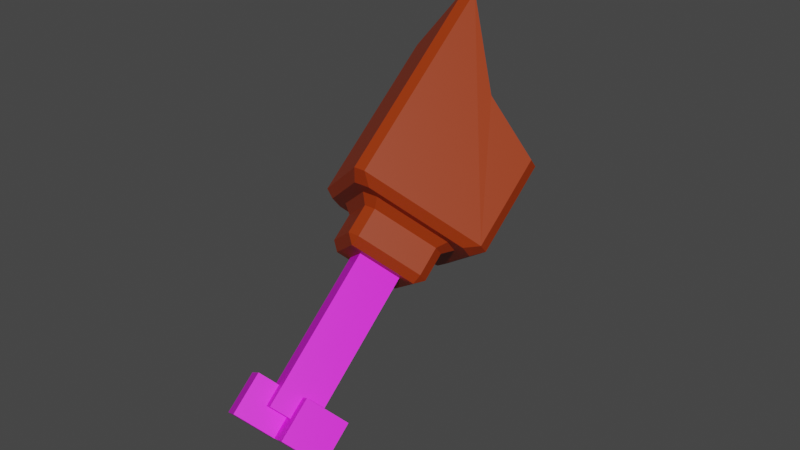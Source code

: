 # Source: HambreMitad.blend  (saved by Blender 2.80.75; exported with 4.5.12 LTS)
import bpy
from mathutils import Matrix  # noqa: F401  (used for matrix-valued properties, if any)

bpy.ops.wm.read_factory_settings(use_empty=True)
scene = bpy.context.scene
scene.name = 'Scene'

# ---- collections
col_collection = bpy.data.collections.new('Collection'); scene.collection.children.link(col_collection)

# ---- images (referenced by path relative to the original .blend; pixels are not part of the script)
import os
ASSET_DIR = os.environ.get("B2B_ASSET_DIR", "")  # directory of the original .blend (textures are referenced by path, not embedded)
HERE = os.path.dirname(os.path.abspath(__file__))  # packed textures are extracted next to this script under _unpacked/

def load_image(name, relpath, width, height, colorspace="sRGB"):
    """Load a texture the original file referenced (path relative to the .blend, or extracted next to this script)."""
    p = next((c for c in (os.path.join(HERE, relpath), os.path.join(ASSET_DIR, relpath)) if relpath and os.path.exists(c)), "")
    if p:
        img = bpy.data.images.load(p, check_existing=True)
        img.name = name
    else:  # same state as the original file: an image datablock whose file is absent (Cycles renders it pink)
        img = bpy.data.images.new(name, width, height)
        img.source = "FILE"
        img.filepath = "//" + (relpath or name)
    img.colorspace_settings.name = colorspace
    return img
img_hueso2_png = load_image('Hueso2.png', 'Hueso2.png', 1024, 1024, 'sRGB')

# ---- materials (node trees are filled in below, after node groups)
mat_material = bpy.data.materials.new('Material')
mat_material.use_transparent_shadow = False
mat_material_001 = bpy.data.materials.new('Material.001')
mat_material_001.use_transparent_shadow = False

# ---- material node trees
mat_material.use_nodes = True; mat_material.node_tree.nodes.clear()
_N = mat_material.node_tree.nodes; _L = mat_material.node_tree.links
n0 = _N.new('ShaderNodeOutputMaterial'); n0.name = 'Material Output'; n0.location = (300, 300)
n1 = _N.new('ShaderNodeBsdfPrincipled'); n1.name = 'Principled BSDF'; n1.location = (10, 300)
n1.distribution = 'GGX'
n1.subsurface_method = 'BURLEY'
n1.inputs[0].default_value = (0.327, 0.03239, 0.0, 1.0)
n1.inputs[3].default_value = 1.45
n1.inputs[27].default_value = (0.0, 0.0, 0.0, 1.0)
n1.inputs[28].default_value = 1.0
_L.new(n1.outputs[0], n0.inputs[0])
n0.is_active_output = True
mat_material_001.use_nodes = True; mat_material_001.node_tree.nodes.clear()
_N = mat_material_001.node_tree.nodes; _L = mat_material_001.node_tree.links
n0 = _N.new('ShaderNodeOutputMaterial'); n0.name = 'Material Output'; n0.location = (300, 300)
n1 = _N.new('ShaderNodeBsdfPrincipled'); n1.name = 'Principled BSDF'; n1.location = (10, 300)
n1.distribution = 'GGX'
n1.subsurface_method = 'BURLEY'
n1.inputs[3].default_value = 1.45
n1.inputs[27].default_value = (0.0, 0.0, 0.0, 1.0)
n1.inputs[28].default_value = 1.0
n2 = _N.new('ShaderNodeTexImage'); n2.name = 'Image Texture'; n2.location = (-260, 100)
n2.image = img_hueso2_png
_L.new(n1.outputs[0], n0.inputs[0])
_L.new(n2.outputs[0], n1.inputs[0])
n0.is_active_output = True

# ---- world
world_world = bpy.data.worlds.new('World'); scene.world = world_world
world_world.use_nodes = True; world_world.node_tree.nodes.clear()
_N = world_world.node_tree.nodes; _L = world_world.node_tree.links
n0 = _N.new('ShaderNodeOutputWorld'); n0.name = 'World Output'; n0.location = (300, 300)
n1 = _N.new('ShaderNodeBackground'); n1.name = 'Background'; n1.location = (10, 300)
n1.inputs[0].default_value = (0.05088, 0.05088, 0.05088, 1.0)
_L.new(n1.outputs[0], n0.inputs[0])
n0.is_active_output = True
world_world.color = (0.05088, 0.05088, 0.05088)
world_world.use_sun_shadow = False
world_world.sun_shadow_jitter_overblur = 0.0

# ---- meshes
me_cube_001 = bpy.data.meshes.new('Cube.001')
me_cube_001.from_pydata([(-0.2309, -0.2007, -4.511), (-0.2309, -2.201, -4.511), (1.769, -0.2007, -4.511), (1.769, -2.201, -4.511), (-0.2309, -0.2007, -4.511), (-0.2309, -2.201, -4.511), (1.769, -0.2007, -4.511), (1.769, -2.201, -4.511), (-0.2309, -0.2007, -4.511), (-0.2309, -2.201, -4.511), (1.769, -0.2007, -4.511), (1.769, -2.201, -4.511), (-0.2309, -0.2007, -3.503), (-1.272, -1.272, 5.082), (-1.272, 0.7279, 5.082), (0.7279, -1.272, 5.082), (0.7279, 0.7279, 5.082), (-3.181, -2.625, 5.082), (-2.625, -3.181, 5.082), (-3.181, -3.573, 5.475), (-3.573, -3.181, 5.475), (-3.181, 2.081, 5.082), (-3.573, 2.636, 5.475), (-3.181, 3.029, 5.475), (-2.625, 2.636, 5.082), (2.081, 2.636, 5.082), (2.636, 3.029, 5.475), (3.029, 2.636, 5.475), (2.636, 2.081, 5.082), (2.636, -2.625, 5.082), (3.029, -3.181, 5.475), (2.636, -3.573, 5.475), (2.081, -3.181, 5.082), (3.029, -3.181, 5.475), (-3.498, -3.106, 14.87), (-3.106, -3.498, 14.87), (2.636, -3.573, 5.475), (3.029, -3.181, 5.475), (3.029, -3.181, 5.475), (-3.498, 2.712, 13.86), (2.712, -3.498, 9.909), (-2.222, -1.829, 4.689), (-1.829, -2.222, 4.689), (-2.059, -2.615, 5.082), (-2.615, -2.059, 5.082), (-2.222, 1.285, 4.689), (-2.615, 1.515, 5.082), (-2.059, 2.07, 5.082), (-1.829, 1.678, 4.689), (1.285, 1.678, 4.689), (1.515, 2.07, 5.082), (2.07, 1.515, 5.082), (1.678, 1.285, 4.689), (1.678, -1.829, 4.689), (2.07, -2.059, 5.082), (1.515, -2.615, 5.082), (1.285, -2.222, 4.689), (-2.222, -1.829, 3.326), (-1.829, -1.829, 2.933), (-1.829, -2.222, 3.326), (-2.222, 1.285, 3.326), (-1.829, 1.678, 3.326), (-1.829, 1.285, 2.933), (1.285, 1.678, 3.326), (1.678, 1.285, 3.326), (1.285, 1.285, 2.933), (1.678, -1.829, 3.326), (1.285, -2.222, 3.326), (1.285, -1.829, 2.933), (3.104, -3.106, 9.909), (2.712, -3.498, 9.909), (3.029, 2.636, 6.948), (3.029, 2.636, 5.475), (2.636, 3.029, 6.948), (2.636, 3.029, 5.475), (2.636, 3.029, 5.475), (-3.106, 3.104, 13.86), (3.067, -0.2345, 7.464), (-0.2345, 3.067, 10.41), (-0.197, -3.498, 11.33), (-0.0005689, -0.0005667, 10.37), (-0.3934, -0.3934, 10.37)], [(3, 7), (6, 2), (0, 4), (5, 1), (5, 9), (11, 7), (6, 10), (8, 4), (8, 12), (13, 14), (14, 16), (16, 15), (15, 13), (38, 37), (30, 38), (74, 75)], [(22, 20, 34, 39), (28, 29, 54, 51), (32, 18, 43, 55), (19, 31, 40, 79, 35), (41, 45, 60, 57), (48, 49, 63, 61), (24, 25, 50, 47), (52, 53, 66, 64), (58, 62, 65, 68), (56, 42, 59, 67), (17, 18, 19, 20), (21, 22, 23, 24), (25, 26, 27, 28), (29, 30, 31, 32), (41, 42, 43, 44), (45, 46, 47, 48), (49, 50, 51, 52), (53, 54, 55, 56), (57, 58, 59), (60, 61, 62), (63, 64, 65), (66, 67, 68), (20, 22, 21, 17), (23, 26, 25, 24), (27, 30, 29, 28), (31, 19, 18, 32), (36, 70, 69, 33), (34, 20, 19, 35), (23, 22, 39, 76), (44, 46, 45, 41), (47, 50, 49, 48), (51, 54, 53, 52), (55, 43, 42, 56), (24, 47, 46, 21), (43, 18, 17, 44), (54, 29, 32, 55), (28, 51, 50, 25), (57, 60, 62, 58), (61, 63, 65, 62), (64, 66, 68, 65), (67, 59, 58, 68), (41, 57, 59, 42), (66, 53, 56, 67), (52, 64, 63, 49), (60, 45, 48, 61), (17, 21, 46, 44), (26, 23, 76, 78, 73, 74), (69, 77, 71, 73, 78, 76, 80), (26, 74, 73, 71, 72, 27), (69, 33, 30, 27, 72, 71, 77), (35, 79, 40, 81, 39, 34), (81, 40, 70, 69, 80), (40, 31, 70), (39, 81, 80, 76)])
_uv = me_cube_001.uv_layers.new(name='UVMap')
_uv.uv.foreach_set('vector', [0.2456, 0.4753, 0.367, 0.458, 0.2734, 0.696, 0.07555, 0.5913, 0.2125, 0.3956, 0.2558, 0.3446, 0.2565, 0.3598, 0.2229, 0.3949, 0.2729, 0.3425, 0.3702, 0.4212, 0.3384, 0.4174, 0.2739, 0.3594, 0.3949, 0.4182, 0.268, 0.3233, 0.1981, 0.2489, 0.2642, 0.1567, 0.3949, 9.831e-05, 0.5058, 0.3779, 0.4435, 0.3166, 0.4753, 0.2975, 0.5259, 0.3514, 0.4369, 0.3019, 0.4109, 0.2122, 0.45, 0.2109, 0.469, 0.2864, 0.2421, 0.4598, 0.2118, 0.4052, 0.222, 0.4071, 0.246, 0.4491, 0.4123, 0.1952, 0.4343, 0.09899, 0.4714, 0.118, 0.45, 0.1974, 0.4951, 0.5018, 0.411, 0.4986, 0.4115, 0.4145, 0.4956, 0.4177, 0.444, 0.08414, 0.5077, 0.0149, 0.5363, 0.04025, 0.4784, 0.1054, 0.3521, 0.4458, 0.3702, 0.4212, 0.3852, 0.4529, 0.367, 0.458, 0.2526, 0.4644, 0.2456, 0.4753, 0.2383, 0.4691, 0.2421, 0.4598, 0.2118, 0.4052, 0.2019, 0.4027, 0.2034, 0.396, 0.2125, 0.3957, 0.2558, 0.3446, 0.2546, 0.3305, 0.268, 0.3233, 0.2729, 0.3425, 0.5058, 0.3779, 0.5179, 0.3843, 0.5149, 0.3984, 0.4977, 0.391, 0.4435, 0.3166, 0.4311, 0.3245, 0.4223, 0.3092, 0.4369, 0.3019, 0.4109, 0.2122, 0.3953, 0.2131, 0.3951, 0.1944, 0.4123, 0.1952, 0.4343, 0.09899, 0.4196, 0.09197, 0.4291, 0.07481, 0.444, 0.08414, 0.498, 0.5177, 0.4951, 0.5018, 0.5115, 0.5049, 0.4077, 0.515, 0.3951, 0.5016, 0.411, 0.4986, 0.3951, 0.4113, 0.4086, 0.3986, 0.4115, 0.4145, 0.4989, 0.4012, 0.5115, 0.4146, 0.4956, 0.4177, 0.367, 0.458, 0.2456, 0.4753, 0.2526, 0.4644, 0.3521, 0.4458, 0.2383, 0.4691, 0.2019, 0.4027, 0.2118, 0.4052, 0.2421, 0.4598, 0.2034, 0.396, 0.2546, 0.3305, 0.2558, 0.3446, 0.2125, 0.3956, 0.268, 0.3233, 0.3949, 0.4182, 0.3702, 0.4212, 0.2729, 0.3425, 0.2668, 0.3235, 0.1978, 0.2526, 0.1894, 0.274, 0.2547, 0.3301, 0.2734, 0.696, 0.367, 0.458, 0.3852, 0.4529, 0.2883, 0.7065, 0.2383, 0.4691, 0.2456, 0.4753, 0.07555, 0.5913, 0.08806, 0.5636, 0.4977, 0.391, 0.4311, 0.3245, 0.4435, 0.3166, 0.5058, 0.3779, 0.4223, 0.3092, 0.3953, 0.2131, 0.4109, 0.2122, 0.4369, 0.3019, 0.3951, 0.1944, 0.4196, 0.09197, 0.4343, 0.09899, 0.4123, 0.1952, 0.4291, 0.07481, 0.5011, 9.831e-05, 0.5077, 0.0149, 0.444, 0.08414, 0.2421, 0.4598, 0.246, 0.4491, 0.2583, 0.4529, 0.2526, 0.4644, 0.3384, 0.4174, 0.3702, 0.4212, 0.3521, 0.4458, 0.3352, 0.4357, 0.2565, 0.3598, 0.2558, 0.3446, 0.2729, 0.3425, 0.2739, 0.3594, 0.2125, 0.3957, 0.223, 0.3951, 0.222, 0.4071, 0.2118, 0.4052, 0.498, 0.5177, 0.4077, 0.515, 0.411, 0.4986, 0.4951, 0.5018, 0.3951, 0.5016, 0.3951, 0.4113, 0.4115, 0.4145, 0.411, 0.4986, 0.4086, 0.3986, 0.4989, 0.4012, 0.4956, 0.4177, 0.4115, 0.4145, 0.5115, 0.4146, 0.5115, 0.5049, 0.4951, 0.5018, 0.4956, 0.4177, 0.5058, 0.3779, 0.5259, 0.3514, 0.5363, 0.3588, 0.5179, 0.3843, 0.4714, 0.118, 0.4343, 0.09899, 0.444, 0.08414, 0.4784, 0.1054, 0.4123, 0.1952, 0.45, 0.1974, 0.45, 0.2109, 0.4109, 0.2122, 0.4753, 0.2975, 0.4435, 0.3166, 0.4369, 0.3019, 0.469, 0.2864, 0.3521, 0.4458, 0.2526, 0.4644, 0.2583, 0.4529, 0.3352, 0.4357, 0.2019, 0.4027, 0.2383, 0.4691, 0.08806, 0.5636, 0.1254, 0.4543, 0.183, 0.4002, 0.2018, 0.4026, 0.1888, 0.2739, 0.1869, 0.3448, 0.1851, 0.3908, 0.183, 0.4002, 0.1254, 0.4543, 0.08806, 0.5636, 0.0351, 0.3631, 0.2019, 0.4027, 0.2018, 0.4026, 0.183, 0.4002, 0.1851, 0.3908, 0.2033, 0.3959, 0.2034, 0.396, 0.1894, 0.274, 0.2547, 0.3301, 0.2546, 0.3305, 0.2034, 0.396, 0.2033, 0.3959, 0.1858, 0.3905, 0.1881, 0.3449, 0.2883, 0.7065, 0.2298, 0.8665, 0.1885, 0.9999, 0.09298, 0.8349, 0.07555, 0.5913, 0.2734, 0.696, 9.831e-05, 0.3518, 0.1981, 0.2489, 0.1983, 0.2499, 0.1888, 0.2739, 0.0351, 0.3631, 0.1981, 0.2489, 0.268, 0.3233, 0.1983, 0.2499, 0.07555, 0.5913, 9.831e-05, 0.3518, 0.0351, 0.3631, 0.08806, 0.5636])
me_cube_001.materials.append(mat_material)
me_cube_001.use_remesh_preserve_volume = False
me_cube_001.use_remesh_preserve_attributes = False
me_cube_001.use_mirror_vertex_groups = False
me_cube_001.update()
me_cube_000 = bpy.data.meshes.new('Cube.000')
me_cube_000.from_pydata([(-1.216, -1.216, -4.511), (-1.272, -1.272, 5.082), (-1.216, 0.7842, -4.511), (-1.272, 0.7279, 5.082), (0.7842, -1.216, -4.511), (0.7279, -1.272, 5.082), (0.7842, 0.7842, -4.511), (0.7279, 0.7279, 5.082), (-0.2309, -2.201, -3.503), (-0.2309, -0.2007, -3.503), (1.769, -2.201, -3.503), (1.769, -0.2007, -3.503), (-0.2309, -0.2007, -5.499), (-0.2309, -2.201, -5.499), (1.769, -0.2007, -5.499), (1.769, -2.201, -5.499), (-2.231, -0.2007, -3.503), (-2.231, 1.799, -3.503), (-0.2308, -0.2007, -3.503), (-0.2308, 1.799, -3.503), (-2.231, 1.799, -5.499), (-2.231, -0.2007, -5.499), (-0.2308, 1.799, -5.499), (-0.2308, -0.2007, -5.499)], [], [(0, 1, 3, 2), (2, 3, 7, 6), (6, 7, 5, 4), (4, 5, 1, 0), (2, 6, 4, 0), (10, 11, 14, 15), (9, 11, 10, 8), (12, 13, 15, 14), (9, 8, 13, 12), (8, 10, 15, 13), (11, 9, 12, 14), (18, 19, 22, 23), (20, 21, 23, 22), (17, 16, 21, 20), (16, 18, 23, 21), (19, 17, 20, 22), (17, 19, 18, 16)])
_uv = me_cube_000.uv_layers.new(name='UVMap')
_uv.uv.foreach_set('vector', [0.001919, 0.0001966, 0.706, 0.0001964, 0.7052, 0.147, 0.001058, 0.147, 0.001058, 0.147, 0.7052, 0.147, 0.7043, 0.2938, 0.0001964, 0.2938, 0.0001964, 0.2938, 0.7043, 0.2938, 0.7052, 0.4406, 0.001058, 0.4406, 0.001058, 0.4406, 0.7052, 0.4406, 0.706, 0.5874, 0.00192, 0.5874, 0.4414, 0.5878, 0.4414, 0.7345, 0.2946, 0.7345, 0.2946, 0.5878, 0.7064, 0.4406, 0.7064, 0.2938, 0.8529, 0.2938, 0.8529, 0.4406, 0.2942, 0.5878, 0.2942, 0.7345, 0.1474, 0.7345, 0.1474, 0.5878, 0.147, 0.5878, 0.147, 0.7345, 0.0001964, 0.7345, 0.0001964, 0.5878, 0.7064, 0.147, 0.7064, 0.0001964, 0.8529, 0.0001965, 0.8529, 0.147, 0.7064, 0.5874, 0.7064, 0.4406, 0.8529, 0.4406, 0.8529, 0.5874, 0.7064, 0.2938, 0.7064, 0.147, 0.8529, 0.147, 0.8529, 0.2938, 0.8533, 0.4406, 0.8533, 0.2938, 0.9998, 0.2938, 0.9998, 0.4406, 0.0001964, 0.7349, 0.147, 0.7349, 0.147, 0.8817, 0.0001964, 0.8817, 0.8533, 0.147, 0.8533, 0.0001965, 0.9998, 0.0001964, 0.9998, 0.147, 0.8533, 0.5874, 0.8533, 0.4406, 0.9998, 0.4406, 0.9998, 0.5874, 0.8533, 0.2938, 0.8533, 0.147, 0.9998, 0.147, 0.9998, 0.2938, 0.4418, 0.5878, 0.5886, 0.5878, 0.5886, 0.7345, 0.4418, 0.7345])
me_cube_000.materials.append(mat_material_001)
me_cube_000.use_remesh_preserve_volume = False
me_cube_000.use_remesh_preserve_attributes = False
me_cube_000.use_mirror_vertex_groups = False
me_cube_000.update()

# ---- objects
ob_empty = bpy.data.objects.new('Empty', None)
ob_carnemitad = bpy.data.objects.new('CarneMitad', me_cube_001)
ob_hueso = bpy.data.objects.new('Hueso', me_cube_000)

# ---- transforms, parenting, visibility, modifiers, constraints
ob_empty.location = (-5.053, 0.3099, 1.572)
ob_empty.rotation_euler = (1.571, 2.497, 1.571)
ob_empty.empty_display_type = 'IMAGE'
ob_empty.empty_display_size = 5.0
ob_empty.lineart.crease_threshold = 0.0
ob_carnemitad.location = (0.0, -0.1196, 0.9365)
ob_carnemitad.rotation_euler = (-0.7069, 0.576, 0.5676)
ob_carnemitad.scale = (0.1725, 0.1725, 0.1725)
ob_carnemitad.lineart.crease_threshold = 0.0
ob_hueso.location = (0.0, -0.1196, 0.9365)
ob_hueso.rotation_euler = (-0.7069, 0.576, 0.5676)
ob_hueso.scale = (0.1725, 0.1725, 0.1725)
ob_hueso.lineart.crease_threshold = 0.0

# ---- collection membership
col_collection.objects.link(ob_empty)
col_collection.objects.link(ob_carnemitad)
col_collection.objects.link(ob_hueso)

# ---- scene / render settings (as saved in the file)
scene.frame_start = 1; scene.frame_end = 250; scene.frame_set(1)
scene.render.engine = 'BLENDER_EEVEE_NEXT'
scene.cycles.use_denoising = False
scene.cycles.samples = 128
scene.cycles.sampling_pattern = 'TABULATED_SOBOL'
scene.cycles.use_adaptive_sampling = False
scene.cycles.use_light_tree = False
scene.view_settings.view_transform = 'Filmic'
bpy.context.view_layer.update()

# ---- added for rendering (the .blend has no active camera and no usable light): camera, sun
cam_auto = bpy.data.cameras.new('AutoCamera')
cam_auto.lens = 50.0
cam_auto.sensor_width = 36.0
cam_auto.clip_end = 1000.0
ob_auto_camera = bpy.data.objects.new('AutoCamera', cam_auto)
scene.collection.objects.link(ob_auto_camera)
ob_auto_camera.location = (4.82302, -5.25562, 5.40856)
ob_auto_camera.rotation_euler = (1.09748, -7.21219e-08, 0.694738)
scene.camera = ob_auto_camera
light_auto_sun = bpy.data.lights.new('AutoSun', 'SUN')
light_auto_sun.energy = 3.0
light_auto_sun.angle = 0.0523599
ob_auto_sun = bpy.data.objects.new('AutoSun', light_auto_sun)
scene.collection.objects.link(ob_auto_sun)
ob_auto_sun.rotation_euler = (0.872665, 0.174533, 0.523599)
bpy.context.view_layer.update()
